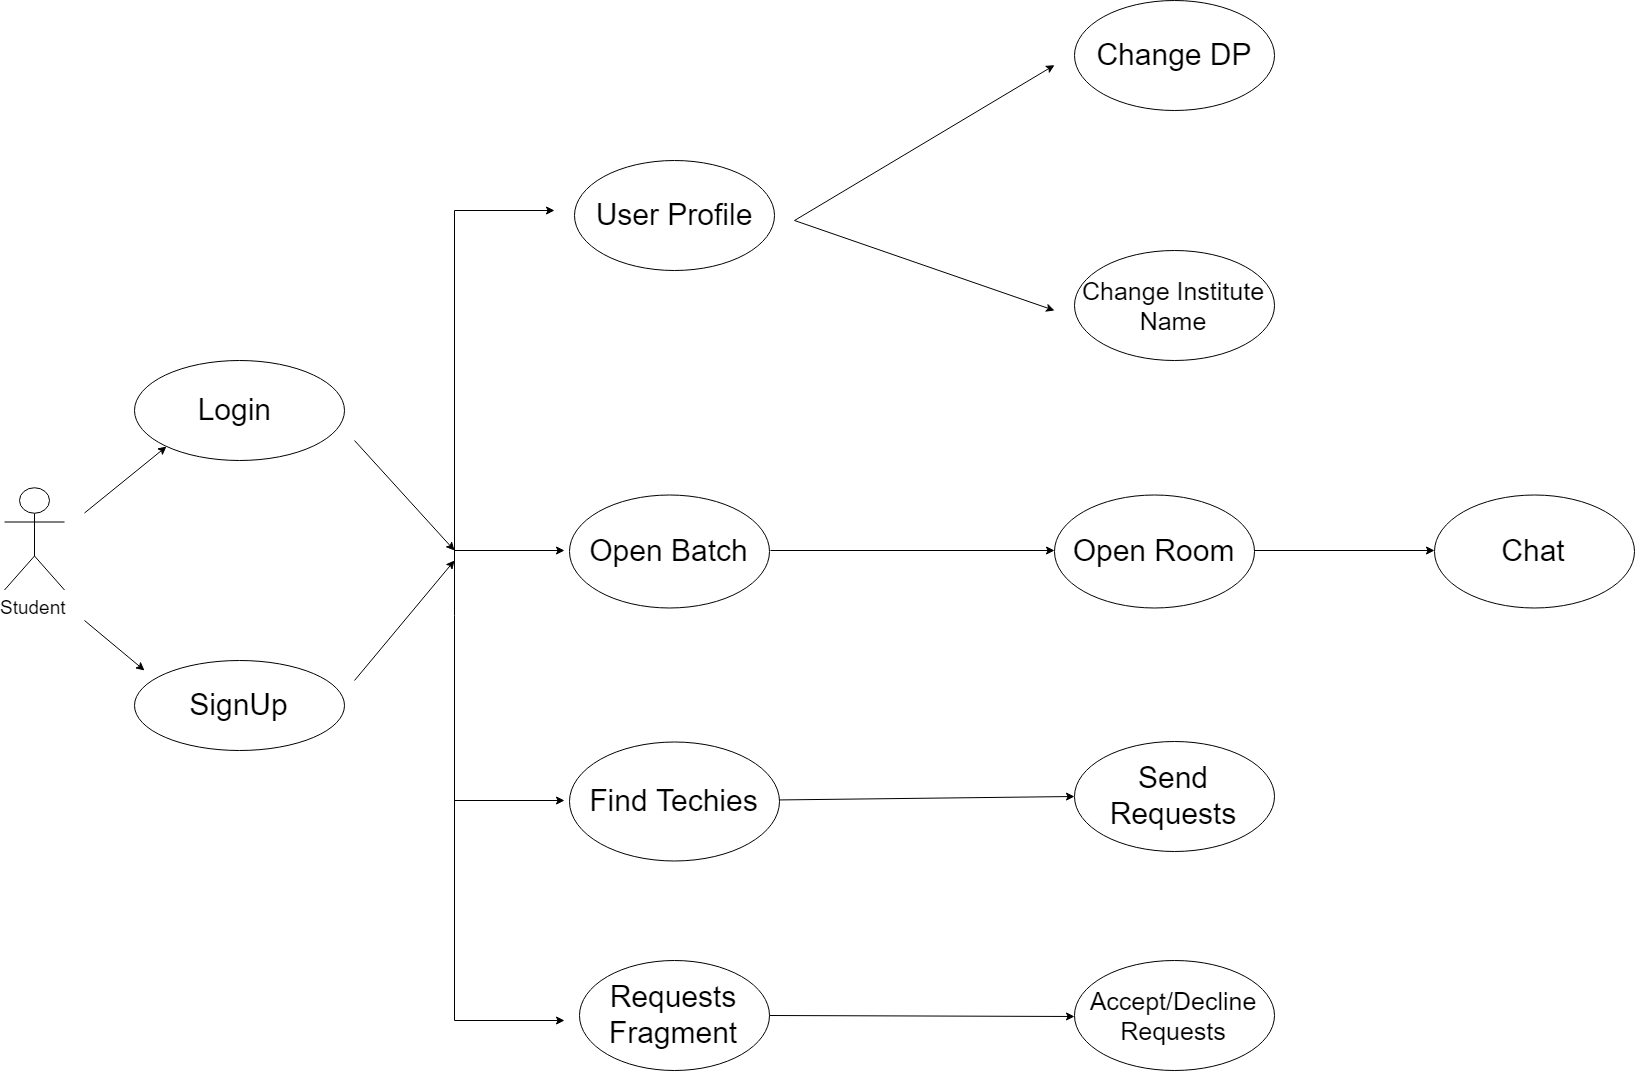

The diagram above was exported from draw.io. Its source (the exported page's mxGraphModel, read from the mxfile embedded in the PNG):
<mxGraphModel dx="2020" dy="1066" grid="1" gridSize="10" guides="1" tooltips="1" connect="1" arrows="1" fold="1" page="1" pageScale="1.5" pageWidth="1169" pageHeight="826" background="none" math="0" shadow="0">
  <root>
    <mxCell id="0" style=";html=1;" />
    <mxCell id="1" style=";html=1;" parent="0" />
    <mxCell id="kV_7bcECFpCXszP8uwP2-1" value="Student" style="shape=umlActor;verticalLabelPosition=bottom;labelBackgroundColor=#ffffff;verticalAlign=top;html=1;outlineConnect=0;fontSize=19;" parent="1" vertex="1">
      <mxGeometry x="80" y="567.5" width="60" height="102" as="geometry" />
    </mxCell>
    <mxCell id="kV_7bcECFpCXszP8uwP2-2" value="&lt;font style=&quot;font-size: 30px;&quot;&gt;Login&amp;nbsp;&lt;/font&gt;" style="ellipse;whiteSpace=wrap;html=1;fontSize=30;" parent="1" vertex="1">
      <mxGeometry x="210" y="440" width="210" height="100" as="geometry" />
    </mxCell>
    <mxCell id="kV_7bcECFpCXszP8uwP2-3" value="&lt;font style=&quot;font-size: 30px;&quot;&gt;SignUp&lt;/font&gt;" style="ellipse;whiteSpace=wrap;html=1;fontSize=30;" parent="1" vertex="1">
      <mxGeometry x="210" y="740" width="210" height="90" as="geometry" />
    </mxCell>
    <mxCell id="kV_7bcECFpCXszP8uwP2-6" value="Open Batch" style="ellipse;whiteSpace=wrap;html=1;fontSize=30;" parent="1" vertex="1">
      <mxGeometry x="645" y="574" width="200" height="113" as="geometry" />
    </mxCell>
    <mxCell id="kV_7bcECFpCXszP8uwP2-9" value="User Profile" style="ellipse;whiteSpace=wrap;html=1;fontSize=30;" parent="1" vertex="1">
      <mxGeometry x="650" y="240" width="200" height="110" as="geometry" />
    </mxCell>
    <mxCell id="kV_7bcECFpCXszP8uwP2-12" value="Find Techies" style="ellipse;whiteSpace=wrap;html=1;fontSize=30;" parent="1" vertex="1">
      <mxGeometry x="645" y="821" width="210" height="119" as="geometry" />
    </mxCell>
    <mxCell id="kV_7bcECFpCXszP8uwP2-14" value="Requests Fragment" style="ellipse;whiteSpace=wrap;html=1;fontSize=30;" parent="1" vertex="1">
      <mxGeometry x="655" y="1040" width="190" height="110" as="geometry" />
    </mxCell>
    <mxCell id="kV_7bcECFpCXszP8uwP2-17" value="Change DP" style="ellipse;whiteSpace=wrap;html=1;fontSize=30;" parent="1" vertex="1">
      <mxGeometry x="1150" y="80" width="200" height="110" as="geometry" />
    </mxCell>
    <mxCell id="kV_7bcECFpCXszP8uwP2-18" value="Change Institute Name" style="ellipse;whiteSpace=wrap;html=1;fontSize=25;" parent="1" vertex="1">
      <mxGeometry x="1150" y="330" width="200" height="110" as="geometry" />
    </mxCell>
    <mxCell id="kV_7bcECFpCXszP8uwP2-21" value="Send Requests" style="ellipse;whiteSpace=wrap;html=1;fontSize=30;" parent="1" vertex="1">
      <mxGeometry x="1150" y="821" width="200" height="110" as="geometry" />
    </mxCell>
    <mxCell id="kV_7bcECFpCXszP8uwP2-22" value="Accept/Decline Requests" style="ellipse;whiteSpace=wrap;html=1;fontSize=25;" parent="1" vertex="1">
      <mxGeometry x="1150" y="1040" width="200" height="110" as="geometry" />
    </mxCell>
    <mxCell id="kV_7bcECFpCXszP8uwP2-23" value="" style="endArrow=classic;html=1;fontSize=27;entryX=0;entryY=1;entryDx=0;entryDy=0;" parent="1" target="kV_7bcECFpCXszP8uwP2-2" edge="1">
      <mxGeometry width="50" height="50" relative="1" as="geometry">
        <mxPoint x="160" y="592.5" as="sourcePoint" />
        <mxPoint x="210" y="542.5" as="targetPoint" />
      </mxGeometry>
    </mxCell>
    <mxCell id="kV_7bcECFpCXszP8uwP2-25" value="" style="endArrow=classic;html=1;fontSize=27;" parent="1" edge="1">
      <mxGeometry width="50" height="50" relative="1" as="geometry">
        <mxPoint x="160" y="700" as="sourcePoint" />
        <mxPoint x="220" y="750" as="targetPoint" />
      </mxGeometry>
    </mxCell>
    <mxCell id="kV_7bcECFpCXszP8uwP2-27" value="" style="endArrow=none;html=1;fontSize=27;" parent="1" edge="1">
      <mxGeometry width="50" height="50" relative="1" as="geometry">
        <mxPoint x="530" y="1100" as="sourcePoint" />
        <mxPoint x="530" y="290" as="targetPoint" />
      </mxGeometry>
    </mxCell>
    <mxCell id="kV_7bcECFpCXszP8uwP2-28" value="" style="endArrow=classic;html=1;fontSize=27;" parent="1" edge="1">
      <mxGeometry width="50" height="50" relative="1" as="geometry">
        <mxPoint x="430" y="520" as="sourcePoint" />
        <mxPoint x="530" y="630" as="targetPoint" />
      </mxGeometry>
    </mxCell>
    <mxCell id="kV_7bcECFpCXszP8uwP2-29" value="" style="endArrow=classic;html=1;fontSize=27;" parent="1" edge="1">
      <mxGeometry width="50" height="50" relative="1" as="geometry">
        <mxPoint x="430" y="760" as="sourcePoint" />
        <mxPoint x="530" y="640" as="targetPoint" />
      </mxGeometry>
    </mxCell>
    <mxCell id="kV_7bcECFpCXszP8uwP2-30" value="" style="endArrow=classic;html=1;fontSize=27;" parent="1" edge="1">
      <mxGeometry width="50" height="50" relative="1" as="geometry">
        <mxPoint x="530" y="1100" as="sourcePoint" />
        <mxPoint x="640" y="1100" as="targetPoint" />
      </mxGeometry>
    </mxCell>
    <mxCell id="kV_7bcECFpCXszP8uwP2-31" value="" style="endArrow=classic;html=1;fontSize=27;" parent="1" edge="1">
      <mxGeometry width="50" height="50" relative="1" as="geometry">
        <mxPoint x="530" y="290" as="sourcePoint" />
        <mxPoint x="630" y="290" as="targetPoint" />
      </mxGeometry>
    </mxCell>
    <mxCell id="kV_7bcECFpCXszP8uwP2-32" value="" style="endArrow=classic;html=1;fontSize=27;" parent="1" edge="1">
      <mxGeometry width="50" height="50" relative="1" as="geometry">
        <mxPoint x="530" y="630" as="sourcePoint" />
        <mxPoint x="640" y="630" as="targetPoint" />
      </mxGeometry>
    </mxCell>
    <mxCell id="kV_7bcECFpCXszP8uwP2-33" value="" style="endArrow=classic;html=1;fontSize=27;" parent="1" edge="1">
      <mxGeometry width="50" height="50" relative="1" as="geometry">
        <mxPoint x="530" y="880" as="sourcePoint" />
        <mxPoint x="640" y="880" as="targetPoint" />
      </mxGeometry>
    </mxCell>
    <mxCell id="kV_7bcECFpCXszP8uwP2-34" value="" style="endArrow=classic;html=1;fontSize=27;" parent="1" edge="1">
      <mxGeometry width="50" height="50" relative="1" as="geometry">
        <mxPoint x="870" y="300" as="sourcePoint" />
        <mxPoint x="1130" y="390" as="targetPoint" />
      </mxGeometry>
    </mxCell>
    <mxCell id="kV_7bcECFpCXszP8uwP2-35" value="" style="endArrow=classic;html=1;fontSize=27;" parent="1" edge="1">
      <mxGeometry width="50" height="50" relative="1" as="geometry">
        <mxPoint x="870" y="300" as="sourcePoint" />
        <mxPoint x="1130" y="144.666748046875" as="targetPoint" />
      </mxGeometry>
    </mxCell>
    <mxCell id="kV_7bcECFpCXszP8uwP2-37" value="" style="endArrow=classic;html=1;fontSize=25;entryX=0;entryY=0.5;entryDx=0;entryDy=0;" parent="1" source="kV_7bcECFpCXszP8uwP2-12" target="kV_7bcECFpCXszP8uwP2-21" edge="1">
      <mxGeometry width="50" height="50" relative="1" as="geometry">
        <mxPoint x="70" y="1220" as="sourcePoint" />
        <mxPoint x="120" y="1170" as="targetPoint" />
      </mxGeometry>
    </mxCell>
    <mxCell id="kV_7bcECFpCXszP8uwP2-38" value="" style="endArrow=classic;html=1;fontSize=25;entryX=0;entryY=0.5;entryDx=0;entryDy=0;" parent="1" source="kV_7bcECFpCXszP8uwP2-14" target="kV_7bcECFpCXszP8uwP2-22" edge="1">
      <mxGeometry width="50" height="50" relative="1" as="geometry">
        <mxPoint x="200" y="1170" as="sourcePoint" />
        <mxPoint x="250" y="1120" as="targetPoint" />
      </mxGeometry>
    </mxCell>
    <mxCell id="uFLLocqJXEqRVNXcITr8-1" value="Open Room" style="ellipse;whiteSpace=wrap;html=1;fontSize=30;" vertex="1" parent="1">
      <mxGeometry x="1130" y="574" width="200" height="113" as="geometry" />
    </mxCell>
    <mxCell id="uFLLocqJXEqRVNXcITr8-3" value="Chat" style="ellipse;whiteSpace=wrap;html=1;fontSize=30;" vertex="1" parent="1">
      <mxGeometry x="1510" y="574" width="200" height="113" as="geometry" />
    </mxCell>
    <mxCell id="uFLLocqJXEqRVNXcITr8-4" value="" style="endArrow=classic;html=1;entryX=0;entryY=0.5;entryDx=0;entryDy=0;exitX=1;exitY=0.5;exitDx=0;exitDy=0;" edge="1" parent="1" source="kV_7bcECFpCXszP8uwP2-6" target="uFLLocqJXEqRVNXcITr8-1">
      <mxGeometry width="50" height="50" relative="1" as="geometry">
        <mxPoint x="70" y="1220" as="sourcePoint" />
        <mxPoint x="120" y="1170" as="targetPoint" />
      </mxGeometry>
    </mxCell>
    <mxCell id="uFLLocqJXEqRVNXcITr8-8" value="" style="endArrow=classic;html=1;entryX=0;entryY=0.5;entryDx=0;entryDy=0;exitX=1;exitY=0.5;exitDx=0;exitDy=0;" edge="1" parent="1" source="uFLLocqJXEqRVNXcITr8-1" target="uFLLocqJXEqRVNXcITr8-3">
      <mxGeometry width="50" height="50" relative="1" as="geometry">
        <mxPoint x="1430" y="630" as="sourcePoint" />
        <mxPoint x="120" y="1170" as="targetPoint" />
      </mxGeometry>
    </mxCell>
  </root>
</mxGraphModel>